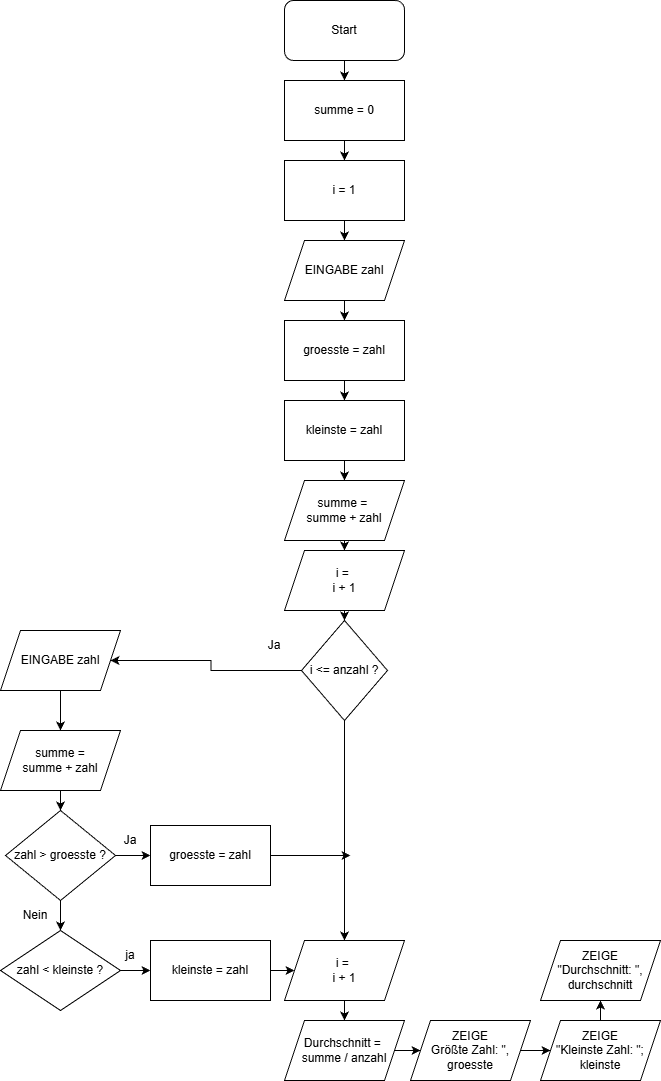

The diagram above was exported from draw.io. Its source (the exported page's mxGraphModel, read from the mxfile embedded in the PNG):
<mxGraphModel dx="2066" dy="1117" grid="1" gridSize="10" guides="1" tooltips="1" connect="1" arrows="1" fold="1" page="1" pageScale="1" pageWidth="827" pageHeight="1169" math="0" shadow="0">
  <root>
    <mxCell id="0" />
    <mxCell id="1" parent="0" />
    <mxCell id="vY7DUyIKzLRx0UhG23YS-4" style="edgeStyle=orthogonalEdgeStyle;rounded=0;orthogonalLoop=1;jettySize=auto;html=1;entryX=0.5;entryY=0;entryDx=0;entryDy=0;" edge="1" parent="1" source="vY7DUyIKzLRx0UhG23YS-1" target="vY7DUyIKzLRx0UhG23YS-3">
      <mxGeometry relative="1" as="geometry" />
    </mxCell>
    <mxCell id="vY7DUyIKzLRx0UhG23YS-1" value="Start" style="rounded=1;whiteSpace=wrap;html=1;" vertex="1" parent="1">
      <mxGeometry x="354" y="20" width="120" height="60" as="geometry" />
    </mxCell>
    <mxCell id="vY7DUyIKzLRx0UhG23YS-6" style="edgeStyle=orthogonalEdgeStyle;rounded=0;orthogonalLoop=1;jettySize=auto;html=1;entryX=0.5;entryY=0;entryDx=0;entryDy=0;" edge="1" parent="1" source="vY7DUyIKzLRx0UhG23YS-3" target="vY7DUyIKzLRx0UhG23YS-5">
      <mxGeometry relative="1" as="geometry" />
    </mxCell>
    <mxCell id="vY7DUyIKzLRx0UhG23YS-3" value="summe = 0" style="rounded=0;whiteSpace=wrap;html=1;" vertex="1" parent="1">
      <mxGeometry x="354" y="100" width="120" height="60" as="geometry" />
    </mxCell>
    <mxCell id="vY7DUyIKzLRx0UhG23YS-8" style="edgeStyle=orthogonalEdgeStyle;rounded=0;orthogonalLoop=1;jettySize=auto;html=1;entryX=0.5;entryY=0;entryDx=0;entryDy=0;" edge="1" parent="1" source="vY7DUyIKzLRx0UhG23YS-5" target="vY7DUyIKzLRx0UhG23YS-7">
      <mxGeometry relative="1" as="geometry" />
    </mxCell>
    <mxCell id="vY7DUyIKzLRx0UhG23YS-5" value="i = 1" style="rounded=0;whiteSpace=wrap;html=1;" vertex="1" parent="1">
      <mxGeometry x="354" y="180" width="120" height="60" as="geometry" />
    </mxCell>
    <mxCell id="vY7DUyIKzLRx0UhG23YS-10" style="edgeStyle=orthogonalEdgeStyle;rounded=0;orthogonalLoop=1;jettySize=auto;html=1;entryX=0.5;entryY=0;entryDx=0;entryDy=0;" edge="1" parent="1" source="vY7DUyIKzLRx0UhG23YS-7" target="vY7DUyIKzLRx0UhG23YS-9">
      <mxGeometry relative="1" as="geometry" />
    </mxCell>
    <mxCell id="vY7DUyIKzLRx0UhG23YS-7" value="EINGABE zahl" style="shape=parallelogram;perimeter=parallelogramPerimeter;whiteSpace=wrap;html=1;fixedSize=1;" vertex="1" parent="1">
      <mxGeometry x="354" y="260" width="120" height="60" as="geometry" />
    </mxCell>
    <mxCell id="vY7DUyIKzLRx0UhG23YS-12" style="edgeStyle=orthogonalEdgeStyle;rounded=0;orthogonalLoop=1;jettySize=auto;html=1;entryX=0.5;entryY=0;entryDx=0;entryDy=0;" edge="1" parent="1" source="vY7DUyIKzLRx0UhG23YS-9" target="vY7DUyIKzLRx0UhG23YS-11">
      <mxGeometry relative="1" as="geometry" />
    </mxCell>
    <mxCell id="vY7DUyIKzLRx0UhG23YS-9" value="groesste = zahl" style="rounded=0;whiteSpace=wrap;html=1;" vertex="1" parent="1">
      <mxGeometry x="354" y="340" width="120" height="60" as="geometry" />
    </mxCell>
    <mxCell id="vY7DUyIKzLRx0UhG23YS-14" style="edgeStyle=orthogonalEdgeStyle;rounded=0;orthogonalLoop=1;jettySize=auto;html=1;" edge="1" parent="1" source="vY7DUyIKzLRx0UhG23YS-11" target="vY7DUyIKzLRx0UhG23YS-13">
      <mxGeometry relative="1" as="geometry" />
    </mxCell>
    <mxCell id="vY7DUyIKzLRx0UhG23YS-11" value="kleinste = zahl" style="rounded=0;whiteSpace=wrap;html=1;" vertex="1" parent="1">
      <mxGeometry x="354" y="420" width="120" height="60" as="geometry" />
    </mxCell>
    <mxCell id="vY7DUyIKzLRx0UhG23YS-16" style="edgeStyle=orthogonalEdgeStyle;rounded=0;orthogonalLoop=1;jettySize=auto;html=1;" edge="1" parent="1" source="vY7DUyIKzLRx0UhG23YS-13" target="vY7DUyIKzLRx0UhG23YS-15">
      <mxGeometry relative="1" as="geometry" />
    </mxCell>
    <mxCell id="vY7DUyIKzLRx0UhG23YS-13" value="summe =&amp;nbsp;&lt;div&gt;summe + zahl&lt;/div&gt;" style="shape=parallelogram;perimeter=parallelogramPerimeter;whiteSpace=wrap;html=1;fixedSize=1;" vertex="1" parent="1">
      <mxGeometry x="354" y="500" width="120" height="60" as="geometry" />
    </mxCell>
    <mxCell id="vY7DUyIKzLRx0UhG23YS-25" style="edgeStyle=orthogonalEdgeStyle;rounded=0;orthogonalLoop=1;jettySize=auto;html=1;" edge="1" parent="1" source="vY7DUyIKzLRx0UhG23YS-15" target="vY7DUyIKzLRx0UhG23YS-24">
      <mxGeometry relative="1" as="geometry" />
    </mxCell>
    <mxCell id="vY7DUyIKzLRx0UhG23YS-15" value="i =&amp;nbsp;&lt;div&gt;i + 1&lt;/div&gt;" style="shape=parallelogram;perimeter=parallelogramPerimeter;whiteSpace=wrap;html=1;fixedSize=1;" vertex="1" parent="1">
      <mxGeometry x="354" y="570" width="120" height="60" as="geometry" />
    </mxCell>
    <mxCell id="vY7DUyIKzLRx0UhG23YS-27" style="edgeStyle=orthogonalEdgeStyle;rounded=0;orthogonalLoop=1;jettySize=auto;html=1;entryX=0.5;entryY=0;entryDx=0;entryDy=0;" edge="1" parent="1" source="vY7DUyIKzLRx0UhG23YS-20" target="vY7DUyIKzLRx0UhG23YS-23">
      <mxGeometry relative="1" as="geometry" />
    </mxCell>
    <mxCell id="vY7DUyIKzLRx0UhG23YS-20" value="EINGABE zahl" style="shape=parallelogram;perimeter=parallelogramPerimeter;whiteSpace=wrap;html=1;fixedSize=1;" vertex="1" parent="1">
      <mxGeometry x="70" y="650" width="120" height="60" as="geometry" />
    </mxCell>
    <mxCell id="vY7DUyIKzLRx0UhG23YS-22" value="Ja" style="text;html=1;whiteSpace=wrap;strokeColor=none;fillColor=none;align=center;verticalAlign=middle;rounded=0;" vertex="1" parent="1">
      <mxGeometry x="314" y="650" width="60" height="30" as="geometry" />
    </mxCell>
    <mxCell id="vY7DUyIKzLRx0UhG23YS-38" style="edgeStyle=orthogonalEdgeStyle;rounded=0;orthogonalLoop=1;jettySize=auto;html=1;" edge="1" parent="1" source="vY7DUyIKzLRx0UhG23YS-23" target="vY7DUyIKzLRx0UhG23YS-28">
      <mxGeometry relative="1" as="geometry" />
    </mxCell>
    <mxCell id="vY7DUyIKzLRx0UhG23YS-23" value="summe =&lt;div&gt;summe + zahl&lt;/div&gt;" style="shape=parallelogram;perimeter=parallelogramPerimeter;whiteSpace=wrap;html=1;fixedSize=1;" vertex="1" parent="1">
      <mxGeometry x="70" y="750" width="120" height="60" as="geometry" />
    </mxCell>
    <mxCell id="vY7DUyIKzLRx0UhG23YS-26" style="edgeStyle=orthogonalEdgeStyle;rounded=0;orthogonalLoop=1;jettySize=auto;html=1;" edge="1" parent="1" source="vY7DUyIKzLRx0UhG23YS-24" target="vY7DUyIKzLRx0UhG23YS-20">
      <mxGeometry relative="1" as="geometry" />
    </mxCell>
    <mxCell id="vY7DUyIKzLRx0UhG23YS-46" style="edgeStyle=orthogonalEdgeStyle;rounded=0;orthogonalLoop=1;jettySize=auto;html=1;entryX=0.5;entryY=0;entryDx=0;entryDy=0;" edge="1" parent="1" source="vY7DUyIKzLRx0UhG23YS-24" target="vY7DUyIKzLRx0UhG23YS-45">
      <mxGeometry relative="1" as="geometry" />
    </mxCell>
    <mxCell id="vY7DUyIKzLRx0UhG23YS-24" value="i &amp;lt;= anzahl ?" style="rhombus;whiteSpace=wrap;html=1;" vertex="1" parent="1">
      <mxGeometry x="371" y="640" width="86" height="100" as="geometry" />
    </mxCell>
    <mxCell id="vY7DUyIKzLRx0UhG23YS-35" style="edgeStyle=orthogonalEdgeStyle;rounded=0;orthogonalLoop=1;jettySize=auto;html=1;entryX=0;entryY=0.5;entryDx=0;entryDy=0;" edge="1" parent="1" source="vY7DUyIKzLRx0UhG23YS-28" target="vY7DUyIKzLRx0UhG23YS-29">
      <mxGeometry relative="1" as="geometry" />
    </mxCell>
    <mxCell id="vY7DUyIKzLRx0UhG23YS-37" style="edgeStyle=orthogonalEdgeStyle;rounded=0;orthogonalLoop=1;jettySize=auto;html=1;entryX=0.5;entryY=0;entryDx=0;entryDy=0;" edge="1" parent="1" source="vY7DUyIKzLRx0UhG23YS-28" target="vY7DUyIKzLRx0UhG23YS-30">
      <mxGeometry relative="1" as="geometry" />
    </mxCell>
    <mxCell id="vY7DUyIKzLRx0UhG23YS-28" value="zahl &amp;gt; groesste ?" style="rhombus;whiteSpace=wrap;html=1;" vertex="1" parent="1">
      <mxGeometry x="75" y="830" width="110" height="90" as="geometry" />
    </mxCell>
    <mxCell id="vY7DUyIKzLRx0UhG23YS-47" style="edgeStyle=orthogonalEdgeStyle;rounded=0;orthogonalLoop=1;jettySize=auto;html=1;" edge="1" parent="1" source="vY7DUyIKzLRx0UhG23YS-29">
      <mxGeometry relative="1" as="geometry">
        <mxPoint x="420" y="875" as="targetPoint" />
      </mxGeometry>
    </mxCell>
    <mxCell id="vY7DUyIKzLRx0UhG23YS-29" value="groesste = zahl" style="rounded=0;whiteSpace=wrap;html=1;" vertex="1" parent="1">
      <mxGeometry x="220" y="845" width="120" height="60" as="geometry" />
    </mxCell>
    <mxCell id="vY7DUyIKzLRx0UhG23YS-36" style="edgeStyle=orthogonalEdgeStyle;rounded=0;orthogonalLoop=1;jettySize=auto;html=1;entryX=0;entryY=0.5;entryDx=0;entryDy=0;" edge="1" parent="1" source="vY7DUyIKzLRx0UhG23YS-30" target="vY7DUyIKzLRx0UhG23YS-31">
      <mxGeometry relative="1" as="geometry" />
    </mxCell>
    <mxCell id="vY7DUyIKzLRx0UhG23YS-30" value="zahl &amp;lt; kleinste ?" style="rhombus;whiteSpace=wrap;html=1;" vertex="1" parent="1">
      <mxGeometry x="70" y="950" width="120" height="80" as="geometry" />
    </mxCell>
    <mxCell id="vY7DUyIKzLRx0UhG23YS-48" style="edgeStyle=orthogonalEdgeStyle;rounded=0;orthogonalLoop=1;jettySize=auto;html=1;entryX=0;entryY=0.5;entryDx=0;entryDy=0;" edge="1" parent="1" source="vY7DUyIKzLRx0UhG23YS-31" target="vY7DUyIKzLRx0UhG23YS-45">
      <mxGeometry relative="1" as="geometry" />
    </mxCell>
    <mxCell id="vY7DUyIKzLRx0UhG23YS-31" value="kleinste = zahl" style="rounded=0;whiteSpace=wrap;html=1;" vertex="1" parent="1">
      <mxGeometry x="220" y="960" width="120" height="60" as="geometry" />
    </mxCell>
    <mxCell id="vY7DUyIKzLRx0UhG23YS-39" value="Ja" style="text;html=1;whiteSpace=wrap;strokeColor=none;fillColor=none;align=center;verticalAlign=middle;rounded=0;" vertex="1" parent="1">
      <mxGeometry x="170" y="845" width="60" height="30" as="geometry" />
    </mxCell>
    <mxCell id="vY7DUyIKzLRx0UhG23YS-40" value="Nein" style="text;html=1;whiteSpace=wrap;strokeColor=none;fillColor=none;align=center;verticalAlign=middle;rounded=0;" vertex="1" parent="1">
      <mxGeometry x="75" y="920" width="60" height="30" as="geometry" />
    </mxCell>
    <mxCell id="vY7DUyIKzLRx0UhG23YS-42" value="ja" style="text;html=1;whiteSpace=wrap;strokeColor=none;fillColor=none;align=center;verticalAlign=middle;rounded=0;" vertex="1" parent="1">
      <mxGeometry x="170" y="960" width="60" height="30" as="geometry" />
    </mxCell>
    <mxCell id="vY7DUyIKzLRx0UhG23YS-50" style="edgeStyle=orthogonalEdgeStyle;rounded=0;orthogonalLoop=1;jettySize=auto;html=1;" edge="1" parent="1" source="vY7DUyIKzLRx0UhG23YS-45" target="vY7DUyIKzLRx0UhG23YS-49">
      <mxGeometry relative="1" as="geometry" />
    </mxCell>
    <mxCell id="vY7DUyIKzLRx0UhG23YS-45" value="i =&amp;nbsp;&lt;div&gt;i + 1&lt;/div&gt;" style="shape=parallelogram;perimeter=parallelogramPerimeter;whiteSpace=wrap;html=1;fixedSize=1;" vertex="1" parent="1">
      <mxGeometry x="354" y="960" width="120" height="60" as="geometry" />
    </mxCell>
    <mxCell id="vY7DUyIKzLRx0UhG23YS-52" style="edgeStyle=orthogonalEdgeStyle;rounded=0;orthogonalLoop=1;jettySize=auto;html=1;entryX=0;entryY=0.5;entryDx=0;entryDy=0;" edge="1" parent="1" source="vY7DUyIKzLRx0UhG23YS-49" target="vY7DUyIKzLRx0UhG23YS-51">
      <mxGeometry relative="1" as="geometry" />
    </mxCell>
    <mxCell id="vY7DUyIKzLRx0UhG23YS-49" value="Durchschnitt =&amp;nbsp;&lt;div&gt;summe / anzahl&lt;/div&gt;" style="shape=parallelogram;perimeter=parallelogramPerimeter;whiteSpace=wrap;html=1;fixedSize=1;" vertex="1" parent="1">
      <mxGeometry x="354" y="1040" width="120" height="60" as="geometry" />
    </mxCell>
    <mxCell id="vY7DUyIKzLRx0UhG23YS-54" style="edgeStyle=orthogonalEdgeStyle;rounded=0;orthogonalLoop=1;jettySize=auto;html=1;entryX=0;entryY=0.5;entryDx=0;entryDy=0;" edge="1" parent="1" source="vY7DUyIKzLRx0UhG23YS-51" target="vY7DUyIKzLRx0UhG23YS-53">
      <mxGeometry relative="1" as="geometry" />
    </mxCell>
    <mxCell id="vY7DUyIKzLRx0UhG23YS-51" value="ZEIGE&lt;div&gt;Größte Zahl: &quot;,&lt;/div&gt;&lt;div&gt;groesste&lt;/div&gt;" style="shape=parallelogram;perimeter=parallelogramPerimeter;whiteSpace=wrap;html=1;fixedSize=1;" vertex="1" parent="1">
      <mxGeometry x="480" y="1040" width="120" height="60" as="geometry" />
    </mxCell>
    <mxCell id="vY7DUyIKzLRx0UhG23YS-56" style="edgeStyle=orthogonalEdgeStyle;rounded=0;orthogonalLoop=1;jettySize=auto;html=1;" edge="1" parent="1" source="vY7DUyIKzLRx0UhG23YS-53" target="vY7DUyIKzLRx0UhG23YS-55">
      <mxGeometry relative="1" as="geometry" />
    </mxCell>
    <mxCell id="vY7DUyIKzLRx0UhG23YS-53" value="ZEIGE&lt;div&gt;&quot;Kleinste Zahl: &quot;;&lt;/div&gt;&lt;div&gt;kleinste&lt;/div&gt;" style="shape=parallelogram;perimeter=parallelogramPerimeter;whiteSpace=wrap;html=1;fixedSize=1;" vertex="1" parent="1">
      <mxGeometry x="610" y="1040" width="120" height="60" as="geometry" />
    </mxCell>
    <mxCell id="vY7DUyIKzLRx0UhG23YS-55" value="ZEIGE&lt;div&gt;&quot;Durchschnitt: &quot;,&lt;/div&gt;&lt;div&gt;durchschnitt&lt;/div&gt;" style="shape=parallelogram;perimeter=parallelogramPerimeter;whiteSpace=wrap;html=1;fixedSize=1;" vertex="1" parent="1">
      <mxGeometry x="610" y="960" width="120" height="60" as="geometry" />
    </mxCell>
  </root>
</mxGraphModel>